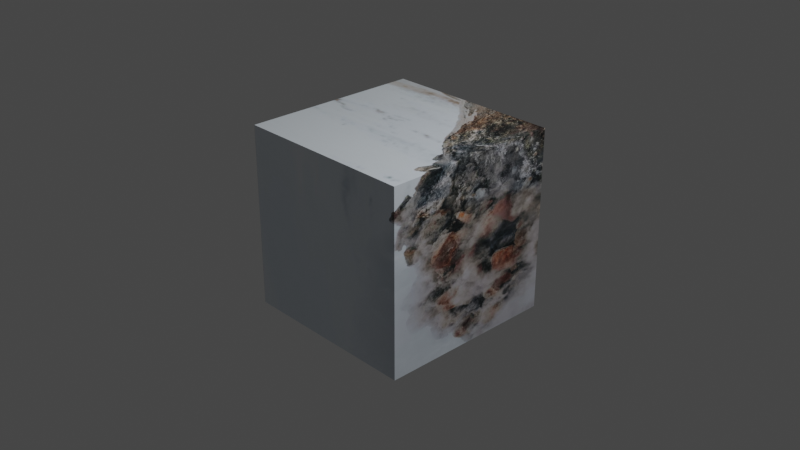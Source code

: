 # Source: untitled.blend  (saved by Blender 3.6.11; exported with 4.5.12 LTS)
import bpy
from mathutils import Matrix  # noqa: F401  (used for matrix-valued properties, if any)

bpy.ops.wm.read_factory_settings(use_empty=True)
scene = bpy.context.scene
scene.name = 'Scene'

# ---- collections
col_collection = bpy.data.collections.new('Collection'); scene.collection.children.link(col_collection)

# ---- images (referenced by path relative to the original .blend; pixels are not part of the script)
import os
ASSET_DIR = os.environ.get("B2B_ASSET_DIR", "")  # directory of the original .blend (textures are referenced by path, not embedded)
HERE = os.path.dirname(os.path.abspath(__file__))  # packed textures are extracted next to this script under _unpacked/

def load_image(name, relpath, width, height, colorspace="sRGB"):
    """Load a texture the original file referenced (path relative to the .blend, or extracted next to this script)."""
    p = next((c for c in (os.path.join(HERE, relpath), os.path.join(ASSET_DIR, relpath)) if relpath and os.path.exists(c)), "")
    if p:
        img = bpy.data.images.load(p, check_existing=True)
        img.name = name
    else:  # same state as the original file: an image datablock whose file is absent (Cycles renders it pink)
        img = bpy.data.images.new(name, width, height)
        img.source = "FILE"
        img.filepath = "//" + (relpath or name)
    img.colorspace_settings.name = colorspace
    return img
img_pexels_photo_4558656_jpeg = load_image('pexels-photo-4558656.jpeg', '_unpacked/pexels-photo-4558656.6d6af41c.jpg', 2250, 1500, 'sRGB')

# ---- materials (node trees are filled in below, after node groups)
mat_material = bpy.data.materials.new('Material')
mat_material.alpha_threshold = 0.0
mat_material.use_transparent_shadow = False
mat_material.roughness = 0.5
mat_material.line_color = (0.0, 0.0, 0.0, 1.0)

# ---- material node trees
mat_material.use_nodes = True; mat_material.node_tree.nodes.clear()
_N = mat_material.node_tree.nodes; _L = mat_material.node_tree.links
n0 = _N.new('ShaderNodeOutputMaterial'); n0.name = 'Material Output'; n0.location = (300, 300)
n1 = _N.new('ShaderNodeBsdfPrincipled'); n1.name = 'Principled BSDF'; n1.location = (10, 300)
n1.distribution = 'GGX'
n1.subsurface_method = 'RANDOM_WALK_SKIN'
n1.inputs[3].default_value = 1.45
n1.inputs[27].default_value = (0.0, 0.0, 0.0, 1.0)
n1.inputs[28].default_value = 1.0
n2 = _N.new('ShaderNodeTexImage'); n2.name = 'Image Texture'; n2.location = (-412, 95)
n2.image = img_pexels_photo_4558656_jpeg
_L.new(n1.outputs[0], n0.inputs[0])
_L.new(n2.outputs[0], n1.inputs[0])
n0.is_active_output = True

# ---- world
world_world = bpy.data.worlds.new('World'); scene.world = world_world
world_world.use_nodes = True; world_world.node_tree.nodes.clear()
_N = world_world.node_tree.nodes; _L = world_world.node_tree.links
n0 = _N.new('ShaderNodeOutputWorld'); n0.name = 'World Output'; n0.location = (300, 300)
n1 = _N.new('ShaderNodeBackground'); n1.name = 'Background'; n1.location = (10, 300)
n1.inputs[0].default_value = (0.05088, 0.05088, 0.05088, 1.0)
_L.new(n1.outputs[0], n0.inputs[0])
n0.is_active_output = True
world_world.color = (0.05088, 0.05088, 0.05088)
world_world.use_sun_shadow = False
world_world.sun_shadow_jitter_overblur = 0.0

# ---- cameras
cam_camera = bpy.data.cameras.new('Camera')
cam_camera.clip_end = 100.0
cam_camera.ortho_scale = 7.314

# ---- lights
light_light = bpy.data.lights.new('Light', 'POINT')
light_light.transmission_factor = 0.0
light_light.energy = 1000.0
light_light.shadow_soft_size = 0.1
light_light.shadow_maximum_resolution = 0.006
light_light.use_absolute_resolution = True

# ---- meshes
me_cube = bpy.data.meshes.new('Cube')
me_cube.from_pydata([(1.0, 1.0, 1.0), (1.0, 1.0, -1.0), (1.0, -1.0, 1.0), (1.0, -1.0, -1.0), (-1.0, 1.0, 1.0), (-1.0, 1.0, -1.0), (-1.0, -1.0, 1.0), (-1.0, -1.0, -1.0)], [], [(0, 4, 6, 2), (3, 2, 6, 7), (7, 6, 4, 5), (5, 1, 3, 7), (1, 0, 2, 3), (5, 4, 0, 1)])
_uv = me_cube.uv_layers.new(name='UVMap')
_uv.uv.foreach_set('vector', [0.625, 0.5, 0.875, 0.5, 0.875, 0.75, 0.625, 0.75, 0.375, 0.75, 0.625, 0.75, 0.625, 1.0, 0.375, 1.0, 0.375, 0.0, 0.625, 0.0, 0.625, 0.25, 0.375, 0.25, 0.125, 0.5, 0.375, 0.5, 0.375, 0.75, 0.125, 0.75, 0.375, 0.5, 0.625, 0.5, 0.625, 0.75, 0.375, 0.75, 0.375, 0.25, 0.625, 0.25, 0.625, 0.5, 0.375, 0.5])
me_cube.materials.append(mat_material)
me_cube.use_mirror_vertex_groups = False
me_cube.update()

# ---- objects
ob_cube = bpy.data.objects.new('Cube', me_cube)
ob_light = bpy.data.objects.new('Light', light_light)
ob_camera = bpy.data.objects.new('Camera', cam_camera)

# ---- transforms, parenting, visibility, modifiers, constraints
ob_cube.location = (0.0, 0.0, 0.0)
ob_cube.lock_rotations_4d = False
ob_cube.empty_display_type = 'ARROWS'
ob_cube.lineart.crease_threshold = 0.0
ob_light.location = (4.076, 1.005, 5.904)
ob_light.rotation_euler = (0.6503, 0.05522, 1.866)
ob_light.lock_rotations_4d = False
ob_light.empty_display_type = 'ARROWS'
ob_light.color = (0.0, 0.0, 0.0, 0.0)
ob_light.lineart.crease_threshold = 0.0
ob_camera.location = (7.359, -6.926, 4.958)
ob_camera.rotation_euler = (1.109, 0.0, 0.8149)
ob_camera.lock_rotations_4d = False
ob_camera.empty_display_type = 'ARROWS'
ob_camera.color = (0.0, 0.0, 0.0, 0.0)
ob_camera.display_type = 'WIRE'
ob_camera.lineart.crease_threshold = 0.0

# ---- collection membership
col_collection.objects.link(ob_cube)
col_collection.objects.link(ob_light)
col_collection.objects.link(ob_camera)

# ---- scene / render settings (as saved in the file)
scene.camera = ob_camera
scene.frame_start = 1; scene.frame_end = 250; scene.frame_set(1)
scene.render.engine = 'BLENDER_EEVEE_NEXT'
scene.cycles.sampling_pattern = 'TABULATED_SOBOL'
scene.view_settings.view_transform = 'Filmic'
bpy.context.view_layer.update()
